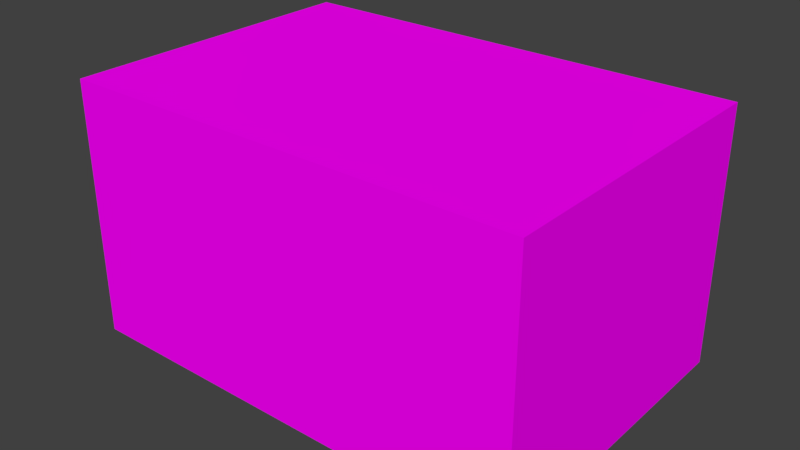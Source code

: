 # Source: klubeWalls.blend  (saved by Blender 2.77.0; exported with 4.5.12 LTS)
import bpy
from mathutils import Matrix  # noqa: F401  (used for matrix-valued properties, if any)

bpy.ops.wm.read_factory_settings(use_empty=True)
scene = bpy.context.scene
scene.name = 'Scene'

# ---- collections
col_collection_1 = bpy.data.collections.new('Collection 1'); scene.collection.children.link(col_collection_1)

# ---- images (referenced by path relative to the original .blend; pixels are not part of the script)
import os
ASSET_DIR = os.environ.get("B2B_ASSET_DIR", "")  # directory of the original .blend (textures are referenced by path, not embedded)
HERE = os.path.dirname(os.path.abspath(__file__))  # packed textures are extracted next to this script under _unpacked/

def load_image(name, relpath, width, height, colorspace="sRGB"):
    """Load a texture the original file referenced (path relative to the .blend, or extracted next to this script)."""
    p = next((c for c in (os.path.join(HERE, relpath), os.path.join(ASSET_DIR, relpath)) if relpath and os.path.exists(c)), "")
    if p:
        img = bpy.data.images.load(p, check_existing=True)
        img.name = name
    else:  # same state as the original file: an image datablock whose file is absent (Cycles renders it pink)
        img = bpy.data.images.new(name, width, height)
        img.source = "FILE"
        img.filepath = "//" + (relpath or name)
    img.colorspace_settings.name = colorspace
    return img
img_colorpalette_jpg_001 = load_image('colorPalette.jpg.001', 'colorPalette.jpg', 1024, 1024, 'sRGB')

# ---- materials (node trees are filled in below, after node groups)
mat_material = bpy.data.materials.new('Material')
mat_material.alpha_threshold = 0.0
mat_material.roughness = 0.5
mat_material.line_color = (0.0, 0.0, 0.0, 1.0)

# ---- material node trees
mat_material.use_nodes = True; mat_material.node_tree.nodes.clear()
_N = mat_material.node_tree.nodes; _L = mat_material.node_tree.links
n0 = _N.new('ShaderNodeOutputMaterial'); n0.name = 'Material Output'; n0.location = (300, 300)
n1 = _N.new('ShaderNodeBsdfDiffuse'); n1.name = 'Diffuse BSDF'; n1.location = (10, 300)
n2 = _N.new('ShaderNodeTexCoord'); n2.name = 'Texture Coordinate'; n2.location = (-183, 230)
n3 = _N.new('ShaderNodeTexImage'); n3.name = 'Image Texture'; n3.location = (228, 132)
n3.width = 140
n3.image = img_colorpalette_jpg_001
_L.new(n1.outputs[0], n0.inputs[0])
_L.new(n2.outputs[2], n3.inputs[0])
_L.new(n3.outputs[0], n1.inputs[0])
n0.is_active_output = True

# ---- world
world_world = bpy.data.worlds.new('World'); scene.world = world_world
world_world.color = (0.05088, 0.05088, 0.05088)
world_world.use_sun_shadow = False
world_world.sun_shadow_jitter_overblur = 0.0
world_world.cycles.sampling_method = 'MANUAL'

# ---- meshes
me_cube_001 = bpy.data.meshes.new('Cube.001')
me_cube_001.from_pydata([(2.83, 1.905, -1.0), (2.83, -1.905, -1.0), (-2.83, -1.905, -1.0), (-2.83, 1.905, -1.0)], [], [(0, 3, 2, 1)])
_uv = me_cube_001.uv_layers.new(name='UVMap')
_uv.uv.foreach_set('vector', [0.5262, 0.09999, 0.5262, 0.1111, 0.5213, 0.1111, 0.5213, 0.09999])
me_cube_001.materials.append(mat_material)
me_cube_001.use_remesh_preserve_volume = False
me_cube_001.use_remesh_preserve_attributes = False
me_cube_001.use_mirror_vertex_groups = False
me_cube_001.update()
me_cube = bpy.data.meshes.new('Cube')
me_cube.from_pydata([(2.83, 1.905, -1.0), (2.83, -1.905, -1.0), (-2.83, -1.905, -1.0), (-2.83, 1.905, -1.0), (2.83, 1.905, 2.131), (2.83, -1.905, 2.131), (-2.83, -1.905, 2.131), (-2.83, 1.905, 2.131)], [], [(4, 5, 6, 7), (0, 1, 5, 4), (1, 2, 6, 5), (2, 3, 7, 6), (4, 7, 3, 0)])
_uv = me_cube.uv_layers.new(name='UVMap')
_uv.uv.foreach_set('vector', [0.5262, 0.09999, 0.5311, 0.09999, 0.5311, 0.1111, 0.5262, 0.1111, 0.5311, 0.1187, 0.5311, 0.1111, 0.5351, 0.1111, 0.5351, 0.1187, 0.5351, 0.09999, 0.5351, 0.1111, 0.5311, 0.1111, 0.5311, 0.09999, 0.5311, 0.1111, 0.5311, 0.1187, 0.5271, 0.1187, 0.5271, 0.1111, 0.5213, 0.1223, 0.5213, 0.1111, 0.5253, 0.1111, 0.5253, 0.1223])
me_cube.materials.append(mat_material)
me_cube.use_remesh_preserve_volume = False
me_cube.use_remesh_preserve_attributes = False
me_cube.use_mirror_vertex_groups = False
me_cube.update()

# ---- objects
ob_cube_001 = bpy.data.objects.new('Cube.001', me_cube_001)
ob_cube = bpy.data.objects.new('Cube', me_cube)

# ---- transforms, parenting, visibility, modifiers, constraints
ob_cube_001.location = (0.0, 0.0, 1.0)
ob_cube_001.lock_rotations_4d = False
ob_cube_001.empty_display_type = 'ARROWS'
ob_cube_001.lineart.crease_threshold = 0.0
ob_cube.location = (0.0, 0.0, 1.0)
ob_cube.lock_rotations_4d = False
ob_cube.empty_display_type = 'ARROWS'
ob_cube.lineart.crease_threshold = 0.0

# ---- collection membership
col_collection_1.objects.link(ob_cube_001)
col_collection_1.objects.link(ob_cube)

# ---- scene / render settings (as saved in the file)
scene.frame_start = 1; scene.frame_end = 250; scene.frame_set(1)
scene.render.engine = 'CYCLES'
scene.render.resolution_percentage = 50
scene.render.dither_intensity = 0.0
scene.cycles.use_denoising = False
scene.cycles.samples = 128
scene.cycles.sampling_pattern = 'TABULATED_SOBOL'
scene.cycles.light_sampling_threshold = 0.0
scene.cycles.use_adaptive_sampling = False
scene.cycles.use_light_tree = False
scene.cycles.blur_glossy = 0.0
scene.cycles.sample_clamp_indirect = 0.0
scene.view_settings.view_transform = 'Standard'
bpy.context.view_layer.update()

# ---- added for rendering (the .blend has no active camera and no usable light): camera, sun
cam_auto = bpy.data.cameras.new('AutoCamera')
cam_auto.lens = 50.0
cam_auto.sensor_width = 36.0
cam_auto.clip_end = 1000.0
ob_auto_camera = bpy.data.objects.new('AutoCamera', cam_auto)
scene.collection.objects.link(ob_auto_camera)
ob_auto_camera.location = (6.94483, -8.3338, 7.12115)
ob_auto_camera.rotation_euler = (1.09748, -7.21219e-08, 0.694738)
scene.camera = ob_auto_camera
light_auto_sun = bpy.data.lights.new('AutoSun', 'SUN')
light_auto_sun.energy = 3.0
light_auto_sun.angle = 0.0523599
ob_auto_sun = bpy.data.objects.new('AutoSun', light_auto_sun)
scene.collection.objects.link(ob_auto_sun)
ob_auto_sun.rotation_euler = (0.872665, 0.174533, 0.523599)
bpy.context.view_layer.update()
